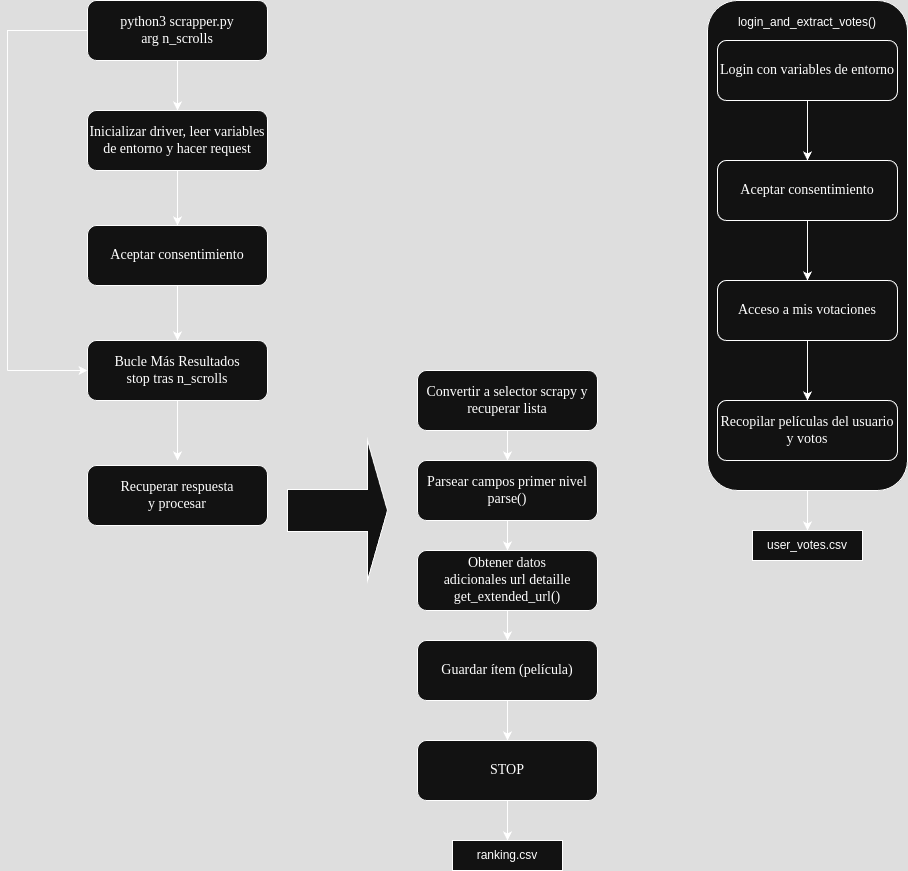

The diagram above was exported from draw.io. Its source (the exported page's mxGraphModel, read from the mxfile embedded in the PNG):
<mxGraphModel dx="1428" dy="1817" grid="1" gridSize="10" guides="1" tooltips="1" connect="1" arrows="1" fold="1" page="1" pageScale="1" pageWidth="850" pageHeight="1100" math="0" shadow="0">
  <root>
    <mxCell id="0" />
    <mxCell id="1" parent="0" />
    <mxCell id="-19dD1K9Mfs377rMsCsJ-1" value="&lt;font style=&quot;font-size: 14px;&quot;&gt;Aceptar consentimiento&lt;/font&gt;" style="rounded=1;whiteSpace=wrap;html=1;shadow=0;labelBackgroundColor=none;strokeWidth=1;fontFamily=Verdana;fontSize=8;align=center;" vertex="1" parent="1">
      <mxGeometry x="210" y="155" width="180" height="60" as="geometry" />
    </mxCell>
    <mxCell id="-19dD1K9Mfs377rMsCsJ-2" value="&lt;font style=&quot;font-size: 14px;&quot;&gt;Inicializar driver, leer variables de entorno&amp;nbsp;&lt;/font&gt;&lt;span style=&quot;font-size: 14px; background-color: transparent; color: light-dark(rgb(0, 0, 0), rgb(255, 255, 255));&quot;&gt;y hacer request&lt;/span&gt;" style="rounded=1;whiteSpace=wrap;html=1;shadow=0;labelBackgroundColor=none;strokeWidth=1;fontFamily=Verdana;fontSize=8;align=center;" vertex="1" parent="1">
      <mxGeometry x="210" y="40" width="180" height="60" as="geometry" />
    </mxCell>
    <mxCell id="-19dD1K9Mfs377rMsCsJ-3" value="&lt;font style=&quot;font-size: 14px;&quot;&gt;Bucle Más Resultados&lt;/font&gt;&lt;div&gt;&lt;font style=&quot;font-size: 14px;&quot;&gt;stop tras n_scrolls&lt;/font&gt;&lt;/div&gt;" style="rounded=1;whiteSpace=wrap;html=1;shadow=0;labelBackgroundColor=none;strokeWidth=1;fontFamily=Verdana;fontSize=8;align=center;" vertex="1" parent="1">
      <mxGeometry x="210" y="270" width="180" height="60" as="geometry" />
    </mxCell>
    <mxCell id="-19dD1K9Mfs377rMsCsJ-4" value="&lt;span style=&quot;font-size: 14px;&quot;&gt;Recuperar respuesta&lt;/span&gt;&lt;div&gt;&lt;span style=&quot;font-size: 14px;&quot;&gt;y procesar&lt;/span&gt;&lt;/div&gt;" style="rounded=1;whiteSpace=wrap;html=1;shadow=0;labelBackgroundColor=none;strokeWidth=1;fontFamily=Verdana;fontSize=8;align=center;" vertex="1" parent="1">
      <mxGeometry x="210" y="395" width="180" height="60" as="geometry" />
    </mxCell>
    <mxCell id="-19dD1K9Mfs377rMsCsJ-5" value="&lt;span style=&quot;font-size: 14px;&quot;&gt;Parsear campos primer nivel&lt;/span&gt;&lt;div&gt;&lt;span style=&quot;font-size: 14px;&quot;&gt;parse()&lt;/span&gt;&lt;/div&gt;" style="rounded=1;whiteSpace=wrap;html=1;shadow=0;labelBackgroundColor=none;strokeWidth=1;fontFamily=Verdana;fontSize=8;align=center;" vertex="1" parent="1">
      <mxGeometry x="540" y="390" width="180" height="60" as="geometry" />
    </mxCell>
    <mxCell id="-19dD1K9Mfs377rMsCsJ-6" value="" style="endArrow=classic;html=1;rounded=0;exitX=0.5;exitY=1;exitDx=0;exitDy=0;" edge="1" parent="1" source="-19dD1K9Mfs377rMsCsJ-2" target="-19dD1K9Mfs377rMsCsJ-1">
      <mxGeometry width="50" height="50" relative="1" as="geometry">
        <mxPoint x="70" y="350" as="sourcePoint" />
        <mxPoint x="120" y="300" as="targetPoint" />
      </mxGeometry>
    </mxCell>
    <mxCell id="-19dD1K9Mfs377rMsCsJ-7" value="" style="endArrow=classic;html=1;rounded=0;exitX=0.5;exitY=1;exitDx=0;exitDy=0;entryX=0.5;entryY=0;entryDx=0;entryDy=0;" edge="1" parent="1" source="-19dD1K9Mfs377rMsCsJ-1" target="-19dD1K9Mfs377rMsCsJ-3">
      <mxGeometry width="50" height="50" relative="1" as="geometry">
        <mxPoint x="310" y="110" as="sourcePoint" />
        <mxPoint x="310" y="165" as="targetPoint" />
      </mxGeometry>
    </mxCell>
    <mxCell id="-19dD1K9Mfs377rMsCsJ-8" value="" style="endArrow=classic;html=1;rounded=0;exitX=0.5;exitY=1;exitDx=0;exitDy=0;entryX=0.5;entryY=0;entryDx=0;entryDy=0;" edge="1" parent="1" source="-19dD1K9Mfs377rMsCsJ-3">
      <mxGeometry width="50" height="50" relative="1" as="geometry">
        <mxPoint x="320" y="120" as="sourcePoint" />
        <mxPoint x="300" y="390" as="targetPoint" />
      </mxGeometry>
    </mxCell>
    <mxCell id="-19dD1K9Mfs377rMsCsJ-9" value="&lt;span style=&quot;font-size: 14px;&quot;&gt;Obtener datos&lt;/span&gt;&lt;div&gt;&lt;span style=&quot;font-size: 14px;&quot;&gt;adicionales url detaille&lt;/span&gt;&lt;/div&gt;&lt;div&gt;&lt;span style=&quot;font-size: 14px;&quot;&gt;get_extended_url()&lt;/span&gt;&lt;/div&gt;" style="rounded=1;whiteSpace=wrap;html=1;shadow=0;labelBackgroundColor=none;strokeWidth=1;fontFamily=Verdana;fontSize=8;align=center;" vertex="1" parent="1">
      <mxGeometry x="540" y="480" width="180" height="60" as="geometry" />
    </mxCell>
    <mxCell id="-19dD1K9Mfs377rMsCsJ-10" value="&lt;span style=&quot;font-size: 14px;&quot;&gt;Convertir a selector scrapy y recuperar lista&lt;/span&gt;" style="rounded=1;whiteSpace=wrap;html=1;shadow=0;labelBackgroundColor=none;strokeWidth=1;fontFamily=Verdana;fontSize=8;align=center;" vertex="1" parent="1">
      <mxGeometry x="540" y="300" width="180" height="60" as="geometry" />
    </mxCell>
    <mxCell id="-19dD1K9Mfs377rMsCsJ-11" value="" style="shape=singleArrow;whiteSpace=wrap;html=1;" vertex="1" parent="1">
      <mxGeometry x="410" y="370" width="100" height="140" as="geometry" />
    </mxCell>
    <mxCell id="-19dD1K9Mfs377rMsCsJ-18" value="" style="edgeStyle=orthogonalEdgeStyle;rounded=0;orthogonalLoop=1;jettySize=auto;html=1;" edge="1" parent="1" source="-19dD1K9Mfs377rMsCsJ-12" target="-19dD1K9Mfs377rMsCsJ-17">
      <mxGeometry relative="1" as="geometry" />
    </mxCell>
    <mxCell id="-19dD1K9Mfs377rMsCsJ-12" value="&lt;span style=&quot;font-size: 14px;&quot;&gt;Guardar ítem (película)&lt;/span&gt;" style="rounded=1;whiteSpace=wrap;html=1;shadow=0;labelBackgroundColor=none;strokeWidth=1;fontFamily=Verdana;fontSize=8;align=center;" vertex="1" parent="1">
      <mxGeometry x="540" y="570" width="180" height="60" as="geometry" />
    </mxCell>
    <mxCell id="-19dD1K9Mfs377rMsCsJ-13" value="" style="endArrow=classic;html=1;rounded=0;exitX=0.5;exitY=1;exitDx=0;exitDy=0;entryX=0.5;entryY=0;entryDx=0;entryDy=0;" edge="1" parent="1" source="-19dD1K9Mfs377rMsCsJ-10" target="-19dD1K9Mfs377rMsCsJ-5">
      <mxGeometry width="50" height="50" relative="1" as="geometry">
        <mxPoint x="750" y="360" as="sourcePoint" />
        <mxPoint x="750" y="420" as="targetPoint" />
      </mxGeometry>
    </mxCell>
    <mxCell id="-19dD1K9Mfs377rMsCsJ-14" value="" style="endArrow=classic;html=1;rounded=0;entryX=0.5;entryY=0;entryDx=0;entryDy=0;" edge="1" parent="1" target="-19dD1K9Mfs377rMsCsJ-9">
      <mxGeometry width="50" height="50" relative="1" as="geometry">
        <mxPoint x="630" y="450" as="sourcePoint" />
        <mxPoint x="640" y="400" as="targetPoint" />
      </mxGeometry>
    </mxCell>
    <mxCell id="-19dD1K9Mfs377rMsCsJ-15" value="" style="endArrow=classic;html=1;rounded=0;exitX=0.5;exitY=1;exitDx=0;exitDy=0;entryX=0.5;entryY=0;entryDx=0;entryDy=0;" edge="1" parent="1" source="-19dD1K9Mfs377rMsCsJ-9" target="-19dD1K9Mfs377rMsCsJ-12">
      <mxGeometry width="50" height="50" relative="1" as="geometry">
        <mxPoint x="650" y="380" as="sourcePoint" />
        <mxPoint x="650" y="410" as="targetPoint" />
      </mxGeometry>
    </mxCell>
    <mxCell id="-19dD1K9Mfs377rMsCsJ-35" value="" style="edgeStyle=orthogonalEdgeStyle;rounded=0;orthogonalLoop=1;jettySize=auto;html=1;" edge="1" parent="1" source="-19dD1K9Mfs377rMsCsJ-17" target="-19dD1K9Mfs377rMsCsJ-34">
      <mxGeometry relative="1" as="geometry" />
    </mxCell>
    <mxCell id="-19dD1K9Mfs377rMsCsJ-17" value="&lt;span style=&quot;font-size: 14px;&quot;&gt;STOP&lt;/span&gt;" style="rounded=1;whiteSpace=wrap;html=1;shadow=0;labelBackgroundColor=none;strokeWidth=1;fontFamily=Verdana;fontSize=8;align=center;" vertex="1" parent="1">
      <mxGeometry x="540" y="670" width="180" height="60" as="geometry" />
    </mxCell>
    <mxCell id="-19dD1K9Mfs377rMsCsJ-20" value="" style="edgeStyle=orthogonalEdgeStyle;rounded=0;orthogonalLoop=1;jettySize=auto;html=1;" edge="1" parent="1" source="-19dD1K9Mfs377rMsCsJ-19" target="-19dD1K9Mfs377rMsCsJ-2">
      <mxGeometry relative="1" as="geometry" />
    </mxCell>
    <mxCell id="-19dD1K9Mfs377rMsCsJ-19" value="&lt;span style=&quot;font-size: 14px;&quot;&gt;python3 scrapper.py&lt;/span&gt;&lt;div&gt;&lt;span style=&quot;font-size: 14px;&quot;&gt;arg n_scrolls&lt;/span&gt;&lt;/div&gt;" style="rounded=1;whiteSpace=wrap;html=1;shadow=0;labelBackgroundColor=none;strokeWidth=1;fontFamily=Verdana;fontSize=8;align=center;" vertex="1" parent="1">
      <mxGeometry x="210" y="-70" width="180" height="60" as="geometry" />
    </mxCell>
    <mxCell id="-19dD1K9Mfs377rMsCsJ-22" value="" style="endArrow=none;html=1;rounded=0;entryX=0;entryY=0.5;entryDx=0;entryDy=0;" edge="1" parent="1" target="-19dD1K9Mfs377rMsCsJ-19">
      <mxGeometry width="50" height="50" relative="1" as="geometry">
        <mxPoint x="130" y="300" as="sourcePoint" />
        <mxPoint x="680" y="110" as="targetPoint" />
        <Array as="points">
          <mxPoint x="130" y="-40" />
        </Array>
      </mxGeometry>
    </mxCell>
    <mxCell id="-19dD1K9Mfs377rMsCsJ-23" value="" style="endArrow=classic;html=1;rounded=0;entryX=0;entryY=0.5;entryDx=0;entryDy=0;" edge="1" parent="1" target="-19dD1K9Mfs377rMsCsJ-3">
      <mxGeometry width="50" height="50" relative="1" as="geometry">
        <mxPoint x="130" y="300" as="sourcePoint" />
        <mxPoint x="650" y="110" as="targetPoint" />
      </mxGeometry>
    </mxCell>
    <mxCell id="-19dD1K9Mfs377rMsCsJ-33" value="" style="group" vertex="1" connectable="0" parent="1">
      <mxGeometry x="830" y="-70" width="200" height="490" as="geometry" />
    </mxCell>
    <mxCell id="-19dD1K9Mfs377rMsCsJ-32" value="login_and_extract_votes()&lt;div&gt;&lt;br&gt;&lt;/div&gt;&lt;div&gt;&lt;br&gt;&lt;/div&gt;&lt;div&gt;&lt;br&gt;&lt;/div&gt;&lt;div&gt;&lt;br&gt;&lt;/div&gt;&lt;div&gt;&lt;br&gt;&lt;/div&gt;&lt;div&gt;&lt;br&gt;&lt;/div&gt;&lt;div&gt;&lt;br&gt;&lt;/div&gt;&lt;div&gt;&lt;br&gt;&lt;/div&gt;&lt;div&gt;&lt;br&gt;&lt;/div&gt;&lt;div&gt;&lt;br&gt;&lt;/div&gt;&lt;div&gt;&lt;br&gt;&lt;/div&gt;&lt;div&gt;&lt;br&gt;&lt;/div&gt;&lt;div&gt;&lt;br&gt;&lt;/div&gt;&lt;div&gt;&lt;br&gt;&lt;/div&gt;&lt;div&gt;&lt;br&gt;&lt;/div&gt;&lt;div&gt;&lt;br&gt;&lt;/div&gt;&lt;div&gt;&lt;br&gt;&lt;/div&gt;&lt;div&gt;&lt;br&gt;&lt;/div&gt;&lt;div&gt;&lt;br&gt;&lt;/div&gt;&lt;div&gt;&lt;br&gt;&lt;/div&gt;&lt;div&gt;&lt;br&gt;&lt;/div&gt;&lt;div&gt;&lt;br&gt;&lt;/div&gt;&lt;div&gt;&lt;br&gt;&lt;/div&gt;&lt;div&gt;&lt;br&gt;&lt;/div&gt;&lt;div&gt;&lt;br&gt;&lt;/div&gt;&lt;div&gt;&lt;br&gt;&lt;/div&gt;&lt;div&gt;&lt;br&gt;&lt;/div&gt;&lt;div&gt;&lt;br&gt;&lt;/div&gt;&lt;div&gt;&lt;br&gt;&lt;/div&gt;&lt;div&gt;&lt;br&gt;&lt;/div&gt;&lt;div&gt;&lt;br&gt;&lt;/div&gt;" style="rounded=1;whiteSpace=wrap;html=1;" vertex="1" parent="-19dD1K9Mfs377rMsCsJ-33">
      <mxGeometry width="200" height="490" as="geometry" />
    </mxCell>
    <mxCell id="-19dD1K9Mfs377rMsCsJ-27" value="" style="edgeStyle=orthogonalEdgeStyle;rounded=0;orthogonalLoop=1;jettySize=auto;html=1;" edge="1" parent="-19dD1K9Mfs377rMsCsJ-33" source="-19dD1K9Mfs377rMsCsJ-25" target="-19dD1K9Mfs377rMsCsJ-26">
      <mxGeometry relative="1" as="geometry" />
    </mxCell>
    <mxCell id="-19dD1K9Mfs377rMsCsJ-25" value="&lt;span style=&quot;font-size: 14px;&quot;&gt;Login con variables de entorno&lt;/span&gt;" style="rounded=1;whiteSpace=wrap;html=1;shadow=0;labelBackgroundColor=none;strokeWidth=1;fontFamily=Verdana;fontSize=8;align=center;" vertex="1" parent="-19dD1K9Mfs377rMsCsJ-33">
      <mxGeometry x="10" y="40" width="180" height="60" as="geometry" />
    </mxCell>
    <mxCell id="-19dD1K9Mfs377rMsCsJ-26" value="&lt;font style=&quot;font-size: 14px;&quot;&gt;Aceptar consentimiento&lt;/font&gt;" style="rounded=1;whiteSpace=wrap;html=1;shadow=0;labelBackgroundColor=none;strokeWidth=1;fontFamily=Verdana;fontSize=8;align=center;" vertex="1" parent="-19dD1K9Mfs377rMsCsJ-33">
      <mxGeometry x="10" y="160" width="180" height="60" as="geometry" />
    </mxCell>
    <mxCell id="-19dD1K9Mfs377rMsCsJ-31" value="" style="edgeStyle=orthogonalEdgeStyle;rounded=0;orthogonalLoop=1;jettySize=auto;html=1;" edge="1" parent="-19dD1K9Mfs377rMsCsJ-33" source="-19dD1K9Mfs377rMsCsJ-28" target="-19dD1K9Mfs377rMsCsJ-30">
      <mxGeometry relative="1" as="geometry" />
    </mxCell>
    <mxCell id="-19dD1K9Mfs377rMsCsJ-28" value="&lt;font style=&quot;font-size: 14px;&quot;&gt;Acceso a mis votaciones&lt;/font&gt;" style="rounded=1;whiteSpace=wrap;html=1;shadow=0;labelBackgroundColor=none;strokeWidth=1;fontFamily=Verdana;fontSize=8;align=center;" vertex="1" parent="-19dD1K9Mfs377rMsCsJ-33">
      <mxGeometry x="10" y="280" width="180" height="60" as="geometry" />
    </mxCell>
    <mxCell id="-19dD1K9Mfs377rMsCsJ-30" value="&lt;font style=&quot;font-size: 14px;&quot;&gt;Recopilar películas del usuario y votos&lt;/font&gt;" style="rounded=1;whiteSpace=wrap;html=1;shadow=0;labelBackgroundColor=none;strokeWidth=1;fontFamily=Verdana;fontSize=8;align=center;" vertex="1" parent="-19dD1K9Mfs377rMsCsJ-33">
      <mxGeometry x="10" y="400" width="180" height="60" as="geometry" />
    </mxCell>
    <mxCell id="-19dD1K9Mfs377rMsCsJ-29" value="" style="edgeStyle=orthogonalEdgeStyle;rounded=0;orthogonalLoop=1;jettySize=auto;html=1;" edge="1" parent="-19dD1K9Mfs377rMsCsJ-33" source="-19dD1K9Mfs377rMsCsJ-26" target="-19dD1K9Mfs377rMsCsJ-28">
      <mxGeometry relative="1" as="geometry" />
    </mxCell>
    <mxCell id="-19dD1K9Mfs377rMsCsJ-34" value="ranking.csv" style="rounded=0;whiteSpace=wrap;html=1;" vertex="1" parent="1">
      <mxGeometry x="575" y="770" width="110" height="30" as="geometry" />
    </mxCell>
    <mxCell id="-19dD1K9Mfs377rMsCsJ-36" value="user_votes.csv" style="rounded=0;whiteSpace=wrap;html=1;" vertex="1" parent="1">
      <mxGeometry x="875" y="460" width="110" height="30" as="geometry" />
    </mxCell>
    <mxCell id="-19dD1K9Mfs377rMsCsJ-37" value="" style="edgeStyle=orthogonalEdgeStyle;rounded=0;orthogonalLoop=1;jettySize=auto;html=1;" edge="1" parent="1" source="-19dD1K9Mfs377rMsCsJ-32" target="-19dD1K9Mfs377rMsCsJ-36">
      <mxGeometry relative="1" as="geometry" />
    </mxCell>
  </root>
</mxGraphModel>